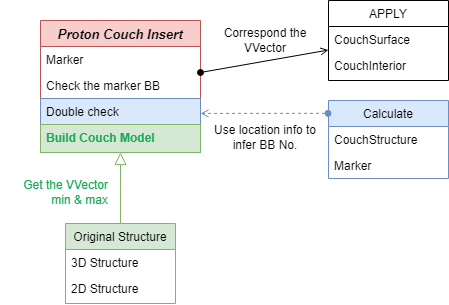

The diagram above was exported from draw.io. Its source (the exported page's mxGraphModel, read from the mxfile embedded in the PNG):
<mxGraphModel dx="1434" dy="708" grid="1" gridSize="10" guides="1" tooltips="1" connect="1" arrows="1" fold="1" page="1" pageScale="1" pageWidth="827" pageHeight="1169" math="0" shadow="0">
  <root>
    <mxCell id="WIyWlLk6GJQsqaUBKTNV-0" />
    <mxCell id="WIyWlLk6GJQsqaUBKTNV-1" parent="WIyWlLk6GJQsqaUBKTNV-0" />
    <mxCell id="zkfFHV4jXpPFQw0GAbJ--0" value="Proton Couch Insert" style="swimlane;fontStyle=3;align=center;verticalAlign=top;childLayout=stackLayout;horizontal=1;startSize=26;horizontalStack=0;resizeParent=1;resizeLast=0;collapsible=1;marginBottom=0;rounded=0;shadow=0;strokeWidth=1;fontSize=13;fillColor=#f8cecc;strokeColor=#b85450;" parent="WIyWlLk6GJQsqaUBKTNV-1" vertex="1">
      <mxGeometry x="220" y="120" width="160" height="132" as="geometry">
        <mxRectangle x="230" y="140" width="160" height="26" as="alternateBounds" />
      </mxGeometry>
    </mxCell>
    <mxCell id="zkfFHV4jXpPFQw0GAbJ--1" value="Marker" style="text;align=left;verticalAlign=top;spacingLeft=4;spacingRight=4;overflow=hidden;rotatable=0;points=[[0,0.5],[1,0.5]];portConstraint=eastwest;" parent="zkfFHV4jXpPFQw0GAbJ--0" vertex="1">
      <mxGeometry y="26" width="160" height="26" as="geometry" />
    </mxCell>
    <mxCell id="zkfFHV4jXpPFQw0GAbJ--2" value="Check the marker BB" style="text;align=left;verticalAlign=top;spacingLeft=4;spacingRight=4;overflow=hidden;rotatable=0;points=[[0,0.5],[1,0.5]];portConstraint=eastwest;rounded=0;shadow=0;html=0;" parent="zkfFHV4jXpPFQw0GAbJ--0" vertex="1">
      <mxGeometry y="52" width="160" height="26" as="geometry" />
    </mxCell>
    <mxCell id="zkfFHV4jXpPFQw0GAbJ--3" value="Double check" style="text;align=left;verticalAlign=top;spacingLeft=4;spacingRight=4;overflow=hidden;rotatable=0;points=[[0,0.5],[1,0.5]];portConstraint=eastwest;rounded=0;shadow=0;html=0;fillColor=#dae8fc;strokeColor=#6c8ebf;" parent="zkfFHV4jXpPFQw0GAbJ--0" vertex="1">
      <mxGeometry y="78" width="160" height="26" as="geometry" />
    </mxCell>
    <mxCell id="zkfFHV4jXpPFQw0GAbJ--5" value="Build Couch Model" style="text;align=left;verticalAlign=top;spacingLeft=4;spacingRight=4;overflow=hidden;rotatable=0;points=[[0,0.5],[1,0.5]];portConstraint=eastwest;fillColor=#d5e8d4;strokeColor=#82b366;fontColor=#1aa857;whiteSpace=wrap;fontStyle=1" parent="zkfFHV4jXpPFQw0GAbJ--0" vertex="1">
      <mxGeometry y="104" width="160" height="28" as="geometry" />
    </mxCell>
    <mxCell id="zkfFHV4jXpPFQw0GAbJ--6" value="Original Structure" style="swimlane;fontStyle=0;align=center;verticalAlign=top;childLayout=stackLayout;horizontal=1;startSize=26;horizontalStack=0;resizeParent=1;resizeLast=0;collapsible=1;marginBottom=0;rounded=0;shadow=0;strokeWidth=1;fillColor=#d5e8d4;strokeColor=#82b366;" parent="WIyWlLk6GJQsqaUBKTNV-1" vertex="1">
      <mxGeometry x="245" y="323" width="110" height="80" as="geometry">
        <mxRectangle x="130" y="380" width="160" height="26" as="alternateBounds" />
      </mxGeometry>
    </mxCell>
    <mxCell id="zkfFHV4jXpPFQw0GAbJ--7" value="3D Structure" style="text;align=left;verticalAlign=top;spacingLeft=4;spacingRight=4;overflow=hidden;rotatable=0;points=[[0,0.5],[1,0.5]];portConstraint=eastwest;" parent="zkfFHV4jXpPFQw0GAbJ--6" vertex="1">
      <mxGeometry y="26" width="110" height="26" as="geometry" />
    </mxCell>
    <mxCell id="zkfFHV4jXpPFQw0GAbJ--8" value="2D Structure" style="text;align=left;verticalAlign=top;spacingLeft=4;spacingRight=4;overflow=hidden;rotatable=0;points=[[0,0.5],[1,0.5]];portConstraint=eastwest;rounded=0;shadow=0;html=0;" parent="zkfFHV4jXpPFQw0GAbJ--6" vertex="1">
      <mxGeometry y="52" width="110" height="26" as="geometry" />
    </mxCell>
    <mxCell id="zkfFHV4jXpPFQw0GAbJ--12" value="" style="endArrow=block;endSize=10;endFill=0;shadow=0;strokeWidth=1;rounded=0;edgeStyle=elbowEdgeStyle;elbow=vertical;fillColor=#d5e8d4;strokeColor=#82b366;" parent="WIyWlLk6GJQsqaUBKTNV-1" source="zkfFHV4jXpPFQw0GAbJ--6" target="zkfFHV4jXpPFQw0GAbJ--0" edge="1">
      <mxGeometry width="160" relative="1" as="geometry">
        <mxPoint x="200" y="203" as="sourcePoint" />
        <mxPoint x="200" y="203" as="targetPoint" />
      </mxGeometry>
    </mxCell>
    <mxCell id="zkfFHV4jXpPFQw0GAbJ--17" value="APPLY" style="swimlane;fontStyle=0;align=center;verticalAlign=top;childLayout=stackLayout;horizontal=1;startSize=26;horizontalStack=0;resizeParent=1;resizeLast=0;collapsible=1;marginBottom=0;rounded=0;shadow=0;strokeWidth=1;" parent="WIyWlLk6GJQsqaUBKTNV-1" vertex="1">
      <mxGeometry x="508" y="100" width="120" height="80" as="geometry">
        <mxRectangle x="550" y="140" width="160" height="26" as="alternateBounds" />
      </mxGeometry>
    </mxCell>
    <mxCell id="zkfFHV4jXpPFQw0GAbJ--18" value="CouchSurface" style="text;align=left;verticalAlign=top;spacingLeft=4;spacingRight=4;overflow=hidden;rotatable=0;points=[[0,0.5],[1,0.5]];portConstraint=eastwest;" parent="zkfFHV4jXpPFQw0GAbJ--17" vertex="1">
      <mxGeometry y="26" width="120" height="26" as="geometry" />
    </mxCell>
    <mxCell id="wbDPRX9tP_OG-HNuHFBI-6" value="CouchInterior" style="text;align=left;verticalAlign=top;spacingLeft=4;spacingRight=4;overflow=hidden;rotatable=0;points=[[0,0.5],[1,0.5]];portConstraint=eastwest;" parent="zkfFHV4jXpPFQw0GAbJ--17" vertex="1">
      <mxGeometry y="52" width="120" height="26" as="geometry" />
    </mxCell>
    <mxCell id="zkfFHV4jXpPFQw0GAbJ--26" value="" style="endArrow=open;shadow=0;strokeWidth=1;rounded=0;endFill=1;elbow=vertical;startArrow=oval;startFill=1;" parent="WIyWlLk6GJQsqaUBKTNV-1" target="zkfFHV4jXpPFQw0GAbJ--18" edge="1">
      <mxGeometry x="0.5" y="41" relative="1" as="geometry">
        <mxPoint x="380" y="172" as="sourcePoint" />
        <mxPoint x="508" y="171.9999999999999" as="targetPoint" />
        <mxPoint x="-40" y="32" as="offset" />
      </mxGeometry>
    </mxCell>
    <mxCell id="wbDPRX9tP_OG-HNuHFBI-4" value="&lt;font style=&quot;font-size: 11px;&quot;&gt;Get the VVector &lt;br style=&quot;font-size: 11px;&quot;&gt;min &amp;amp; max&lt;/font&gt;" style="text;strokeColor=none;align=right;fillColor=none;html=1;verticalAlign=middle;whiteSpace=wrap;rounded=0;fontColor=#1aa857;labelBackgroundColor=none;fontStyle=0;fontSize=10;" parent="WIyWlLk6GJQsqaUBKTNV-1" vertex="1">
      <mxGeometry x="180" y="277" width="110" height="30" as="geometry" />
    </mxCell>
    <mxCell id="wbDPRX9tP_OG-HNuHFBI-7" value="Correspond the VVector" style="text;strokeColor=none;align=center;fillColor=none;html=1;verticalAlign=middle;whiteSpace=wrap;rounded=0;" parent="WIyWlLk6GJQsqaUBKTNV-1" vertex="1">
      <mxGeometry x="390" y="125" width="110" height="30" as="geometry" />
    </mxCell>
    <mxCell id="wbDPRX9tP_OG-HNuHFBI-9" value="&lt;font style=&quot;font-size: 11px;&quot;&gt;Use location info to infer BB No.&lt;/font&gt;" style="text;strokeColor=none;align=center;fillColor=none;html=1;verticalAlign=middle;whiteSpace=wrap;rounded=0;strokeWidth=0;fontSize=9;" parent="WIyWlLk6GJQsqaUBKTNV-1" vertex="1">
      <mxGeometry x="390" y="222" width="110" height="30" as="geometry" />
    </mxCell>
    <mxCell id="wbDPRX9tP_OG-HNuHFBI-10" value="Calculate" style="swimlane;fontStyle=0;align=center;verticalAlign=top;childLayout=stackLayout;horizontal=1;startSize=26;horizontalStack=0;resizeParent=1;resizeLast=0;collapsible=1;marginBottom=0;rounded=0;shadow=0;strokeWidth=1;fillColor=#dae8fc;strokeColor=#6c8ebf;" parent="WIyWlLk6GJQsqaUBKTNV-1" vertex="1">
      <mxGeometry x="508" y="200" width="120" height="78" as="geometry">
        <mxRectangle x="550" y="140" width="160" height="26" as="alternateBounds" />
      </mxGeometry>
    </mxCell>
    <mxCell id="wbDPRX9tP_OG-HNuHFBI-11" value="CouchStructure" style="text;align=left;verticalAlign=top;spacingLeft=4;spacingRight=4;overflow=hidden;rotatable=0;points=[[0,0.5],[1,0.5]];portConstraint=eastwest;" parent="wbDPRX9tP_OG-HNuHFBI-10" vertex="1">
      <mxGeometry y="26" width="120" height="26" as="geometry" />
    </mxCell>
    <mxCell id="wbDPRX9tP_OG-HNuHFBI-13" value="Marker" style="text;align=left;verticalAlign=top;spacingLeft=4;spacingRight=4;overflow=hidden;rotatable=0;points=[[0,0.5],[1,0.5]];portConstraint=eastwest;" parent="wbDPRX9tP_OG-HNuHFBI-10" vertex="1">
      <mxGeometry y="52" width="120" height="26" as="geometry" />
    </mxCell>
    <mxCell id="wbDPRX9tP_OG-HNuHFBI-8" value="" style="endArrow=open;shadow=0;strokeWidth=1;rounded=0;endFill=1;edgeStyle=elbowEdgeStyle;elbow=vertical;startArrow=oval;startFill=1;exitX=-0.004;exitY=0.802;exitDx=0;exitDy=0;exitPerimeter=0;dashed=1;horizontal=0;fillColor=#dae8fc;strokeColor=#6c8ebf;" parent="WIyWlLk6GJQsqaUBKTNV-1" edge="1">
      <mxGeometry x="0.5" y="41" relative="1" as="geometry">
        <mxPoint x="507.52" y="212.85199999999998" as="sourcePoint" />
        <mxPoint x="380" y="212.95" as="targetPoint" />
        <mxPoint x="-40" y="32" as="offset" />
        <Array as="points">
          <mxPoint x="430" y="212.95" />
        </Array>
      </mxGeometry>
    </mxCell>
  </root>
</mxGraphModel>